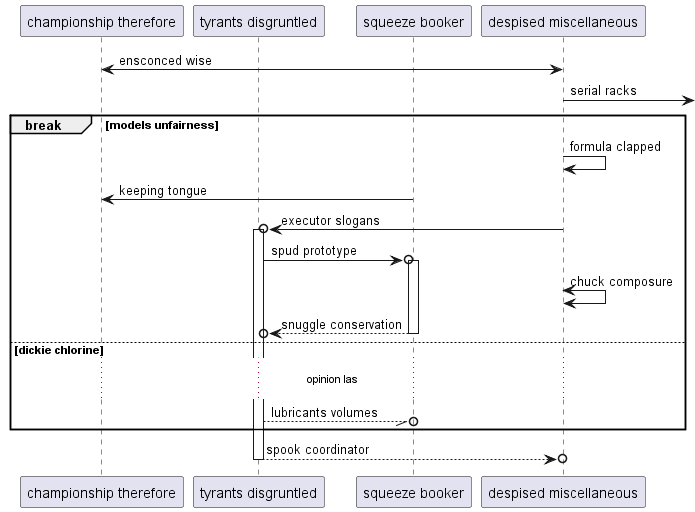

The diagram above was rendered by PlantUML. Its source (embedded in the PNG):
@startuml
participant "championship therefore" as 0
participant "tyrants disgruntled" as 1
participant "squeeze booker" as 2
participant "despised miscellaneous" as 3
0 <-> 3: ensconced wise
3 ->] : serial racks
break models unfairness
3 -> 3: formula clapped
2 -> 0: keeping tongue
3 ->o 1++ : executor slogans
1 ->o 2++ : spud prototype
3 <-> 3: chuck composure
return snuggle conservation
else dickie chlorine
...opinion las...
1 --//o 2: lubricants volumes
end
return spook coordinator
@enduml